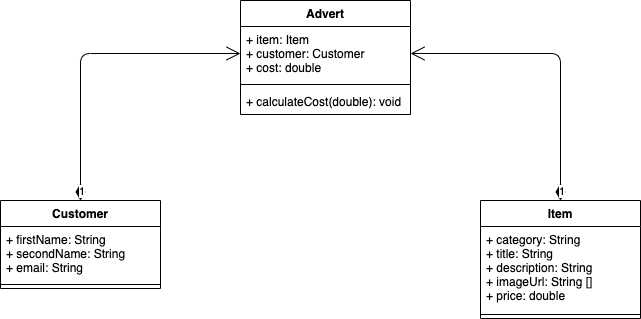

The diagram above was exported from draw.io. Its source (the exported page's mxGraphModel, read from the mxfile embedded in the PNG):
<mxGraphModel dx="794" dy="439" grid="1" gridSize="10" guides="1" tooltips="1" connect="1" arrows="1" fold="1" page="1" pageScale="1" pageWidth="827" pageHeight="1169" math="0" shadow="0">
  <root>
    <mxCell id="0" />
    <mxCell id="1" parent="0" />
    <mxCell id="yI2RLJAyv01eiAfprhky-1" value="Customer" style="swimlane;fontStyle=1;align=center;verticalAlign=top;childLayout=stackLayout;horizontal=1;startSize=26;horizontalStack=0;resizeParent=1;resizeParentMax=0;resizeLast=0;collapsible=1;marginBottom=0;" vertex="1" parent="1">
      <mxGeometry x="80" y="280" width="160" height="88" as="geometry" />
    </mxCell>
    <mxCell id="yI2RLJAyv01eiAfprhky-2" value="+ firstName: String&#10;+ secondName: String&#10;+ email: String" style="text;strokeColor=none;fillColor=none;align=left;verticalAlign=top;spacingLeft=4;spacingRight=4;overflow=hidden;rotatable=0;points=[[0,0.5],[1,0.5]];portConstraint=eastwest;" vertex="1" parent="yI2RLJAyv01eiAfprhky-1">
      <mxGeometry y="26" width="160" height="54" as="geometry" />
    </mxCell>
    <mxCell id="yI2RLJAyv01eiAfprhky-3" value="" style="line;strokeWidth=1;fillColor=none;align=left;verticalAlign=middle;spacingTop=-1;spacingLeft=3;spacingRight=3;rotatable=0;labelPosition=right;points=[];portConstraint=eastwest;" vertex="1" parent="yI2RLJAyv01eiAfprhky-1">
      <mxGeometry y="80" width="160" height="8" as="geometry" />
    </mxCell>
    <mxCell id="yI2RLJAyv01eiAfprhky-5" value="Advert" style="swimlane;fontStyle=1;align=center;verticalAlign=top;childLayout=stackLayout;horizontal=1;startSize=26;horizontalStack=0;resizeParent=1;resizeParentMax=0;resizeLast=0;collapsible=1;marginBottom=0;" vertex="1" parent="1">
      <mxGeometry x="320" y="80" width="170" height="114" as="geometry" />
    </mxCell>
    <mxCell id="yI2RLJAyv01eiAfprhky-6" value="+ item: Item&#10;+ customer: Customer &#10;+ cost: double" style="text;strokeColor=none;fillColor=none;align=left;verticalAlign=top;spacingLeft=4;spacingRight=4;overflow=hidden;rotatable=0;points=[[0,0.5],[1,0.5]];portConstraint=eastwest;" vertex="1" parent="yI2RLJAyv01eiAfprhky-5">
      <mxGeometry y="26" width="170" height="54" as="geometry" />
    </mxCell>
    <mxCell id="yI2RLJAyv01eiAfprhky-7" value="" style="line;strokeWidth=1;fillColor=none;align=left;verticalAlign=middle;spacingTop=-1;spacingLeft=3;spacingRight=3;rotatable=0;labelPosition=right;points=[];portConstraint=eastwest;" vertex="1" parent="yI2RLJAyv01eiAfprhky-5">
      <mxGeometry y="80" width="170" height="8" as="geometry" />
    </mxCell>
    <mxCell id="yI2RLJAyv01eiAfprhky-8" value="+ calculateCost(double): void" style="text;strokeColor=none;fillColor=none;align=left;verticalAlign=top;spacingLeft=4;spacingRight=4;overflow=hidden;rotatable=0;points=[[0,0.5],[1,0.5]];portConstraint=eastwest;" vertex="1" parent="yI2RLJAyv01eiAfprhky-5">
      <mxGeometry y="88" width="170" height="26" as="geometry" />
    </mxCell>
    <mxCell id="yI2RLJAyv01eiAfprhky-9" value="Item" style="swimlane;fontStyle=1;align=center;verticalAlign=top;childLayout=stackLayout;horizontal=1;startSize=26;horizontalStack=0;resizeParent=1;resizeParentMax=0;resizeLast=0;collapsible=1;marginBottom=0;" vertex="1" parent="1">
      <mxGeometry x="560" y="280" width="160" height="118" as="geometry" />
    </mxCell>
    <mxCell id="yI2RLJAyv01eiAfprhky-10" value="+ category: String&#10;+ title: String&#10;+ description: String&#10;+ imageUrl: String []&#10;+ price: double" style="text;strokeColor=none;fillColor=none;align=left;verticalAlign=top;spacingLeft=4;spacingRight=4;overflow=hidden;rotatable=0;points=[[0,0.5],[1,0.5]];portConstraint=eastwest;" vertex="1" parent="yI2RLJAyv01eiAfprhky-9">
      <mxGeometry y="26" width="160" height="84" as="geometry" />
    </mxCell>
    <mxCell id="yI2RLJAyv01eiAfprhky-11" value="" style="line;strokeWidth=1;fillColor=none;align=left;verticalAlign=middle;spacingTop=-1;spacingLeft=3;spacingRight=3;rotatable=0;labelPosition=right;points=[];portConstraint=eastwest;" vertex="1" parent="yI2RLJAyv01eiAfprhky-9">
      <mxGeometry y="110" width="160" height="8" as="geometry" />
    </mxCell>
    <mxCell id="yI2RLJAyv01eiAfprhky-20" value="1" style="endArrow=open;html=1;endSize=12;startArrow=diamondThin;startSize=14;startFill=1;edgeStyle=orthogonalEdgeStyle;align=left;verticalAlign=bottom;entryX=0;entryY=0.5;entryDx=0;entryDy=0;exitX=0.5;exitY=0;exitDx=0;exitDy=0;" edge="1" parent="1" source="yI2RLJAyv01eiAfprhky-1" target="yI2RLJAyv01eiAfprhky-6">
      <mxGeometry x="-1" y="3" relative="1" as="geometry">
        <mxPoint x="40" y="194" as="sourcePoint" />
        <mxPoint x="320" y="224" as="targetPoint" />
      </mxGeometry>
    </mxCell>
    <mxCell id="yI2RLJAyv01eiAfprhky-21" value="1" style="endArrow=open;html=1;endSize=12;startArrow=diamondThin;startSize=14;startFill=1;edgeStyle=orthogonalEdgeStyle;align=left;verticalAlign=bottom;entryX=1;entryY=0.5;entryDx=0;entryDy=0;exitX=0.5;exitY=0;exitDx=0;exitDy=0;" edge="1" parent="1" source="yI2RLJAyv01eiAfprhky-9" target="yI2RLJAyv01eiAfprhky-6">
      <mxGeometry x="-1" y="3" relative="1" as="geometry">
        <mxPoint x="560" y="227" as="sourcePoint" />
        <mxPoint x="720" y="80" as="targetPoint" />
      </mxGeometry>
    </mxCell>
  </root>
</mxGraphModel>